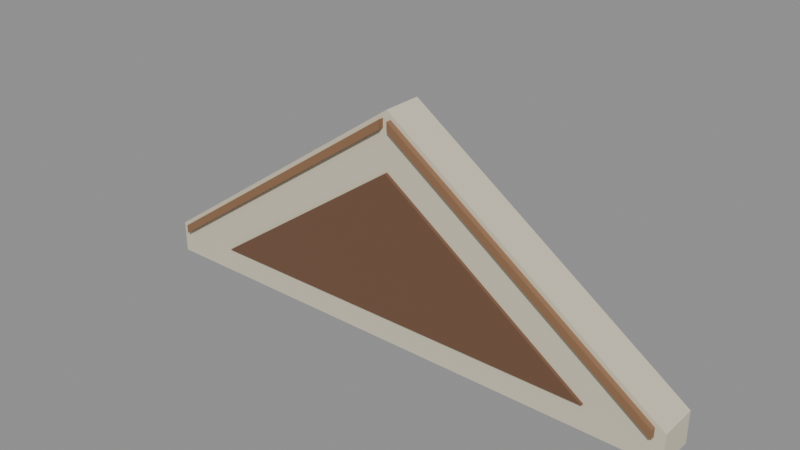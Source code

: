 # Source: rpg-mansion-gable-end-closure-01.blend  (saved by Blender 4.3.34; exported with 4.5.12 LTS)
import bpy
from mathutils import Matrix  # noqa: F401  (used for matrix-valued properties, if any)

bpy.ops.wm.read_factory_settings(use_empty=True)
scene = bpy.context.scene
scene.name = 'Canonical active export'

# ---- materials (node trees are filled in below, after node groups)
mat_original_plaster = bpy.data.materials.new('Original plaster')
mat_original_wood = bpy.data.materials.new('Original wood')
mat_original_wood_trim = bpy.data.materials.new('Original wood trim')

# ---- material node trees
mat_original_plaster.use_nodes = True; mat_original_plaster.node_tree.nodes.clear()
_N = mat_original_plaster.node_tree.nodes; _L = mat_original_plaster.node_tree.links
n0 = _N.new('ShaderNodeBsdfPrincipled'); n0.name = 'Principled BSDF'; n0.location = (10, 300)
n0.inputs[0].default_value = (0.6867, 0.624, 0.4735, 1.0)
n0.inputs[2].default_value = 0.75
n1 = _N.new('ShaderNodeOutputMaterial'); n1.name = 'Material Output'; n1.location = (300, 300)
_L.new(n0.outputs[0], n1.inputs[0])
n1.is_active_output = True
mat_original_wood.use_nodes = True; mat_original_wood.node_tree.nodes.clear()
_N = mat_original_wood.node_tree.nodes; _L = mat_original_wood.node_tree.links
n0 = _N.new('ShaderNodeBsdfPrincipled'); n0.name = 'Principled BSDF'; n0.location = (10, 300)
n0.inputs[0].default_value = (0.162, 0.08022, 0.04374, 1.0)
n0.inputs[2].default_value = 0.75
n1 = _N.new('ShaderNodeOutputMaterial'); n1.name = 'Material Output'; n1.location = (300, 300)
_L.new(n0.outputs[0], n1.inputs[0])
n1.is_active_output = True
mat_original_wood_trim.use_nodes = True; mat_original_wood_trim.node_tree.nodes.clear()
_N = mat_original_wood_trim.node_tree.nodes; _L = mat_original_wood_trim.node_tree.links
n0 = _N.new('ShaderNodeBsdfPrincipled'); n0.name = 'Principled BSDF'; n0.location = (10, 300)
n0.inputs[0].default_value = (0.2664, 0.1413, 0.07036, 1.0)
n0.inputs[2].default_value = 0.75
n1 = _N.new('ShaderNodeOutputMaterial'); n1.name = 'Material Output'; n1.location = (300, 300)
_L.new(n0.outputs[0], n1.inputs[0])
n1.is_active_output = True

# ---- meshes
me_solid_gable_wall_closure_matched_to_hollow_roof_underside_001 = bpy.data.meshes.new('Solid gable wall closure matched to hollow roof underside.001')
me_solid_gable_wall_closure_matched_to_hollow_roof_underside_001.from_pydata([(-1.68, -0.1035, 0.0), (1.68, -0.1035, 0.0), (1.68, -0.1035, 0.194), (0.0, -0.1035, 1.37), (-1.68, -0.1035, 0.194), (-1.68, 0.1365, 0.0), (1.68, 0.1365, 0.0), (1.68, 0.1365, 0.194), (0.0, 0.1365, 1.37), (-1.68, 0.1365, 0.194), (-1.24, -0.1235, 0.16), (1.24, -0.1235, 0.16), (0.0, -0.1235, 1.028), (-1.24, -0.1025, 0.16), (1.24, -0.1025, 0.16), (0.0, -0.1025, 1.028), (-1.62, -0.1365, 0.151), (-0.025, -0.1365, 1.267), (-0.025, -0.1365, 1.322), (-1.62, -0.1365, 0.206), (-1.62, -0.1025, 0.151), (-0.025, -0.1025, 1.267), (-0.025, -0.1025, 1.322), (-1.62, -0.1025, 0.206), (0.025, -0.1365, 1.267), (1.62, -0.1365, 0.151), (1.62, -0.1365, 0.206), (0.025, -0.1365, 1.322), (0.025, -0.1025, 1.267), (1.62, -0.1025, 0.151), (1.62, -0.1025, 0.206), (0.025, -0.1025, 1.322)], [], [(4, 0, 1, 2, 3), (5, 9, 8, 7, 6), (0, 5, 6, 1), (1, 6, 7, 2), (2, 7, 8, 3), (3, 8, 9, 4), (4, 9, 5, 0), (12, 10, 11), (13, 15, 14), (10, 13, 14, 11), (11, 14, 15, 12), (12, 15, 13, 10), (19, 16, 17, 18), (20, 23, 22, 21), (16, 20, 21, 17), (17, 21, 22, 18), (18, 22, 23, 19), (19, 23, 20, 16), (27, 24, 25, 26), (28, 31, 30, 29), (24, 28, 29, 25), (25, 29, 30, 26), (26, 30, 31, 27), (27, 31, 28, 24)])
me_solid_gable_wall_closure_matched_to_hollow_roof_underside_001.polygons.foreach_set('material_index', [0, 0, 0, 0, 0, 0, 0, 1, 1, 1, 1, 1, 2, 2, 2, 2, 2, 2, 2, 2, 2, 2, 2, 2])
_uv = me_solid_gable_wall_closure_matched_to_hollow_roof_underside_001.uv_layers.new(name='UVMap')
_uv.uv.foreach_set('vector', [0.0005719, 0.03756, 0.0005719, 0.0005719, 0.6411, 0.0005719, 0.6411, 0.03756, 0.3208, 0.2617, 0.6411, 0.2623, 0.6411, 0.2993, 0.3208, 0.5235, 0.0005719, 0.2993, 0.0005719, 0.2623, 0.0005719, 0.7359, 0.0005719, 0.6901, 0.6411, 0.6901, 0.6411, 0.7359, 0.7836, 0.7364, 0.8293, 0.7364, 0.8293, 0.7734, 0.7836, 0.7734, 0.0005719, 0.7822, 0.0005719, 0.7364, 0.3915, 0.7364, 0.3915, 0.7822, 0.3921, 0.7822, 0.3921, 0.7364, 0.783, 0.7364, 0.783, 0.7822, 0.8299, 0.7364, 0.8757, 0.7364, 0.8757, 0.7734, 0.8299, 0.7734, 0.237, 0.6895, 0.0005719, 0.5241, 0.4734, 0.5241, 0.9467, 0.5241, 0.7103, 0.6895, 0.4739, 0.5241, 0.0005719, 0.8192, 0.0005719, 0.8152, 0.4734, 0.8152, 0.4734, 0.8192, 0.4739, 0.8192, 0.4739, 0.8152, 0.7625, 0.8152, 0.7625, 0.8192, 0.0005719, 0.8238, 0.0005719, 0.8198, 0.2891, 0.8198, 0.2891, 0.8238, 0.7494, 0.7828, 0.7554, 0.7913, 0.3843, 0.7913, 0.3783, 0.7828, 0.0005719, 0.7913, 0.006583, 0.7828, 0.3777, 0.7828, 0.3717, 0.7913, 0.0005719, 0.8146, 0.0005719, 0.8081, 0.3717, 0.8081, 0.3717, 0.8146, 0.7439, 0.8146, 0.7439, 0.8081, 0.7544, 0.8081, 0.7544, 0.8146, 0.0005719, 0.8076, 0.0005719, 0.8011, 0.3717, 0.8011, 0.3717, 0.8076, 0.766, 0.8146, 0.766, 0.8081, 0.7765, 0.8081, 0.7765, 0.8146, 0.7554, 0.7919, 0.7494, 0.8005, 0.3783, 0.8005, 0.3843, 0.7919, 0.006583, 0.8005, 0.0005719, 0.7919, 0.3717, 0.7919, 0.3777, 0.8005, 0.3722, 0.8146, 0.3722, 0.8081, 0.7434, 0.8081, 0.7434, 0.8146, 0.7771, 0.8146, 0.7771, 0.8081, 0.7876, 0.8081, 0.7876, 0.8146, 0.3722, 0.8076, 0.3722, 0.8011, 0.7434, 0.8011, 0.7434, 0.8076, 0.755, 0.8146, 0.755, 0.8081, 0.7655, 0.8081, 0.7655, 0.8146])
me_solid_gable_wall_closure_matched_to_hollow_roof_underside_001.materials.append(mat_original_plaster)
me_solid_gable_wall_closure_matched_to_hollow_roof_underside_001.materials.append(mat_original_wood)
me_solid_gable_wall_closure_matched_to_hollow_roof_underside_001.materials.append(mat_original_wood_trim)
me_solid_gable_wall_closure_matched_to_hollow_roof_underside_001.update()

# ---- objects
ob_rpg_mansion_gable_end_closure_01 = bpy.data.objects.new('rpg-mansion-gable-end-closure-01', me_solid_gable_wall_closure_matched_to_hollow_roof_underside_001)

# ---- transforms, parenting, visibility, modifiers, constraints
ob_rpg_mansion_gable_end_closure_01.location = (0.0, 0.0, 0.0)

# ---- collection membership
scene.collection.objects.link(ob_rpg_mansion_gable_end_closure_01)

# ---- scene / render settings (as saved in the file)
scene.frame_start = 1; scene.frame_end = 250; scene.frame_set(1)
scene.render.engine = 'BLENDER_EEVEE_NEXT'
scene.render.image_settings.exr_codec = 'NONE'
scene.render.simplify_subdivision_render = 0
scene.render.simplify_child_particles_render = 0.0
scene.eevee.use_volume_custom_range = False
scene.eevee.use_fast_gi = False
scene.eevee.use_shadows = False
scene.view_settings.white_balance_temperature = 0.0
scene.view_settings.white_balance_tint = 0.0
scene.view_settings.white_balance_whitepoint = (2.97, 0.5193, -0.0414)
bpy.context.view_layer.update()

# ---- added for rendering (the .blend has no active camera and no usable light): camera, sun + grey world if the file has none
cam_auto = bpy.data.cameras.new('AutoCamera')
cam_auto.lens = 50.0
cam_auto.sensor_width = 36.0
cam_auto.clip_end = 1000.0
ob_auto_camera = bpy.data.objects.new('AutoCamera', cam_auto)
scene.collection.objects.link(ob_auto_camera)
ob_auto_camera.location = (3.36673, -4.04007, 3.37838)
ob_auto_camera.rotation_euler = (1.09748, -7.21219e-08, 0.694738)
scene.camera = ob_auto_camera
light_auto_sun = bpy.data.lights.new('AutoSun', 'SUN')
light_auto_sun.energy = 3.0
light_auto_sun.angle = 0.0523599
ob_auto_sun = bpy.data.objects.new('AutoSun', light_auto_sun)
scene.collection.objects.link(ob_auto_sun)
ob_auto_sun.rotation_euler = (0.872665, 0.174533, 0.523599)
if scene.world is None:
    world_auto = bpy.data.worlds.new('AutoWorld')
    world_auto.color = (0.3, 0.3, 0.3)
    scene.world = world_auto
bpy.context.view_layer.update()

